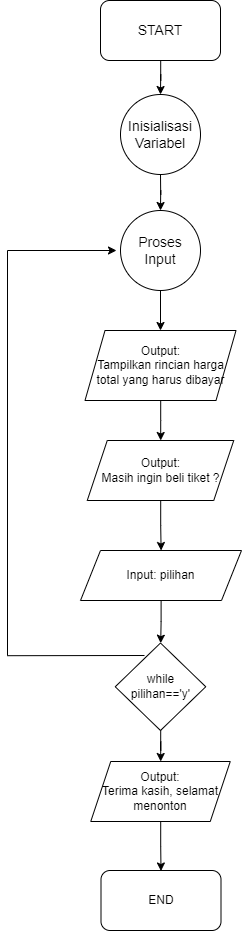

The diagram above was exported from draw.io. Its source (the exported page's mxGraphModel, read from the mxfile embedded in the PNG):
<mxGraphModel dx="3520" dy="1784" grid="1" gridSize="10" guides="1" tooltips="1" connect="1" arrows="1" fold="1" page="1" pageScale="1" pageWidth="850" pageHeight="1100" math="0" shadow="0">
  <root>
    <mxCell id="0" />
    <mxCell id="1" parent="0" />
    <mxCell id="m2Lsev2go2SQ9onNHyc8-2" value="" style="group" vertex="1" connectable="0" parent="1">
      <mxGeometry x="76" y="40" width="234" height="930" as="geometry" />
    </mxCell>
    <mxCell id="DAKQLm33R4ar7NBVHNQ8-2" value="&lt;font style=&quot;font-size: 14px;&quot;&gt;START&lt;/font&gt;" style="rounded=1;whiteSpace=wrap;html=1;" parent="m2Lsev2go2SQ9onNHyc8-2" vertex="1">
      <mxGeometry x="93" width="120" height="60" as="geometry" />
    </mxCell>
    <mxCell id="DAKQLm33R4ar7NBVHNQ8-4" value="END" style="rounded=1;whiteSpace=wrap;html=1;" parent="m2Lsev2go2SQ9onNHyc8-2" vertex="1">
      <mxGeometry x="93.5" y="870" width="120" height="60" as="geometry" />
    </mxCell>
    <mxCell id="DAKQLm33R4ar7NBVHNQ8-6" value="&lt;font style=&quot;font-size: 14px;&quot;&gt;Inisialisasi Variabel&lt;br&gt;&lt;/font&gt;" style="ellipse;whiteSpace=wrap;html=1;aspect=fixed;" parent="m2Lsev2go2SQ9onNHyc8-2" vertex="1">
      <mxGeometry x="113" y="94" width="80" height="80" as="geometry" />
    </mxCell>
    <mxCell id="DAKQLm33R4ar7NBVHNQ8-48" value="" style="edgeStyle=orthogonalEdgeStyle;rounded=0;orthogonalLoop=1;jettySize=auto;html=1;" parent="m2Lsev2go2SQ9onNHyc8-2" source="DAKQLm33R4ar7NBVHNQ8-2" target="DAKQLm33R4ar7NBVHNQ8-6" edge="1">
      <mxGeometry relative="1" as="geometry" />
    </mxCell>
    <mxCell id="DAKQLm33R4ar7NBVHNQ8-8" value="&lt;font style=&quot;font-size: 14px;&quot;&gt;Proses Input&lt;br&gt;&lt;/font&gt;" style="ellipse;whiteSpace=wrap;html=1;aspect=fixed;" parent="m2Lsev2go2SQ9onNHyc8-2" vertex="1">
      <mxGeometry x="113" y="210" width="80" height="80" as="geometry" />
    </mxCell>
    <mxCell id="DAKQLm33R4ar7NBVHNQ8-49" value="" style="edgeStyle=orthogonalEdgeStyle;rounded=0;orthogonalLoop=1;jettySize=auto;html=1;" parent="m2Lsev2go2SQ9onNHyc8-2" source="DAKQLm33R4ar7NBVHNQ8-6" target="DAKQLm33R4ar7NBVHNQ8-8" edge="1">
      <mxGeometry relative="1" as="geometry" />
    </mxCell>
    <mxCell id="DAKQLm33R4ar7NBVHNQ8-39" value="Output: &lt;br&gt;Tampilkan rincian harga total yang harus dibayar" style="shape=parallelogram;perimeter=parallelogramPerimeter;whiteSpace=wrap;html=1;fixedSize=1;" parent="m2Lsev2go2SQ9onNHyc8-2" vertex="1">
      <mxGeometry x="77.5" y="330" width="151" height="70" as="geometry" />
    </mxCell>
    <mxCell id="DAKQLm33R4ar7NBVHNQ8-101" value="" style="edgeStyle=orthogonalEdgeStyle;rounded=0;orthogonalLoop=1;jettySize=auto;html=1;" parent="m2Lsev2go2SQ9onNHyc8-2" source="DAKQLm33R4ar7NBVHNQ8-8" target="DAKQLm33R4ar7NBVHNQ8-39" edge="1">
      <mxGeometry relative="1" as="geometry" />
    </mxCell>
    <mxCell id="DAKQLm33R4ar7NBVHNQ8-108" style="edgeStyle=orthogonalEdgeStyle;rounded=0;orthogonalLoop=1;jettySize=auto;html=1;entryX=0;entryY=0.5;entryDx=0;entryDy=0;" parent="m2Lsev2go2SQ9onNHyc8-2" edge="1">
      <mxGeometry relative="1" as="geometry">
        <mxPoint x="109" y="250" as="targetPoint" />
        <Array as="points">
          <mxPoint y="655" />
          <mxPoint y="250" />
        </Array>
        <mxPoint x="137" y="655" as="sourcePoint" />
      </mxGeometry>
    </mxCell>
    <mxCell id="DAKQLm33R4ar7NBVHNQ8-40" value="while pilihan=='y'" style="rhombus;whiteSpace=wrap;html=1;" parent="m2Lsev2go2SQ9onNHyc8-2" vertex="1">
      <mxGeometry x="107.75" y="642.5" width="90.5" height="87.5" as="geometry" />
    </mxCell>
    <mxCell id="DAKQLm33R4ar7NBVHNQ8-41" value="Output:&lt;br&gt;Masih ingin beli tiket ?" style="shape=parallelogram;perimeter=parallelogramPerimeter;whiteSpace=wrap;html=1;fixedSize=1;" parent="m2Lsev2go2SQ9onNHyc8-2" vertex="1">
      <mxGeometry x="79.75" y="440" width="146.5" height="60" as="geometry" />
    </mxCell>
    <mxCell id="DAKQLm33R4ar7NBVHNQ8-102" value="" style="edgeStyle=orthogonalEdgeStyle;rounded=0;orthogonalLoop=1;jettySize=auto;html=1;" parent="m2Lsev2go2SQ9onNHyc8-2" source="DAKQLm33R4ar7NBVHNQ8-39" target="DAKQLm33R4ar7NBVHNQ8-41" edge="1">
      <mxGeometry relative="1" as="geometry" />
    </mxCell>
    <mxCell id="m2Lsev2go2SQ9onNHyc8-1" value="" style="edgeStyle=orthogonalEdgeStyle;rounded=0;orthogonalLoop=1;jettySize=auto;html=1;" edge="1" parent="m2Lsev2go2SQ9onNHyc8-2" source="DAKQLm33R4ar7NBVHNQ8-43" target="DAKQLm33R4ar7NBVHNQ8-40">
      <mxGeometry relative="1" as="geometry" />
    </mxCell>
    <mxCell id="DAKQLm33R4ar7NBVHNQ8-43" value="Input: pilihan" style="shape=parallelogram;perimeter=parallelogramPerimeter;whiteSpace=wrap;html=1;fixedSize=1;" parent="m2Lsev2go2SQ9onNHyc8-2" vertex="1">
      <mxGeometry x="73" y="550" width="161" height="50" as="geometry" />
    </mxCell>
    <mxCell id="DAKQLm33R4ar7NBVHNQ8-103" value="" style="edgeStyle=orthogonalEdgeStyle;rounded=0;orthogonalLoop=1;jettySize=auto;html=1;" parent="m2Lsev2go2SQ9onNHyc8-2" source="DAKQLm33R4ar7NBVHNQ8-41" target="DAKQLm33R4ar7NBVHNQ8-43" edge="1">
      <mxGeometry relative="1" as="geometry" />
    </mxCell>
    <mxCell id="DAKQLm33R4ar7NBVHNQ8-113" value="" style="edgeStyle=orthogonalEdgeStyle;rounded=0;orthogonalLoop=1;jettySize=auto;html=1;" parent="m2Lsev2go2SQ9onNHyc8-2" source="DAKQLm33R4ar7NBVHNQ8-111" edge="1">
      <mxGeometry relative="1" as="geometry">
        <mxPoint x="153.5" y="870.5" as="targetPoint" />
      </mxGeometry>
    </mxCell>
    <mxCell id="DAKQLm33R4ar7NBVHNQ8-111" value="Output:&lt;br&gt;Terima kasih, selamat menonton" style="shape=parallelogram;perimeter=parallelogramPerimeter;whiteSpace=wrap;html=1;fixedSize=1;" parent="m2Lsev2go2SQ9onNHyc8-2" vertex="1">
      <mxGeometry x="83.25" y="761" width="139.5" height="60" as="geometry" />
    </mxCell>
    <mxCell id="DAKQLm33R4ar7NBVHNQ8-112" value="" style="edgeStyle=orthogonalEdgeStyle;rounded=0;orthogonalLoop=1;jettySize=auto;html=1;" parent="m2Lsev2go2SQ9onNHyc8-2" source="DAKQLm33R4ar7NBVHNQ8-40" target="DAKQLm33R4ar7NBVHNQ8-111" edge="1">
      <mxGeometry relative="1" as="geometry" />
    </mxCell>
  </root>
</mxGraphModel>